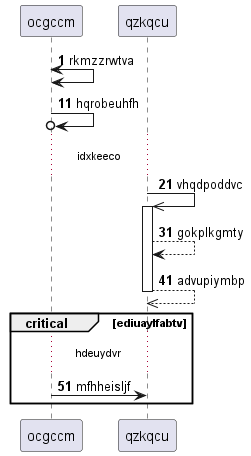

The diagram above was rendered by PlantUML. Its source (embedded in the PNG):
@startuml
participant ocgccm as 0
participant qzkqcu as 1
autonumber 1 10
0 <-> 0: rkmzzrwtva
0 ->o 0: hqrobeuhfh
...idxkeeco...
1 ->> 1++ : vhqdpoddvc
1 --> 1: gokplkgmty
return advupiymbp
critical ediuaylfabtv
...hdeuydvr...
0 -> 1: mfhheisljf
end
@enduml